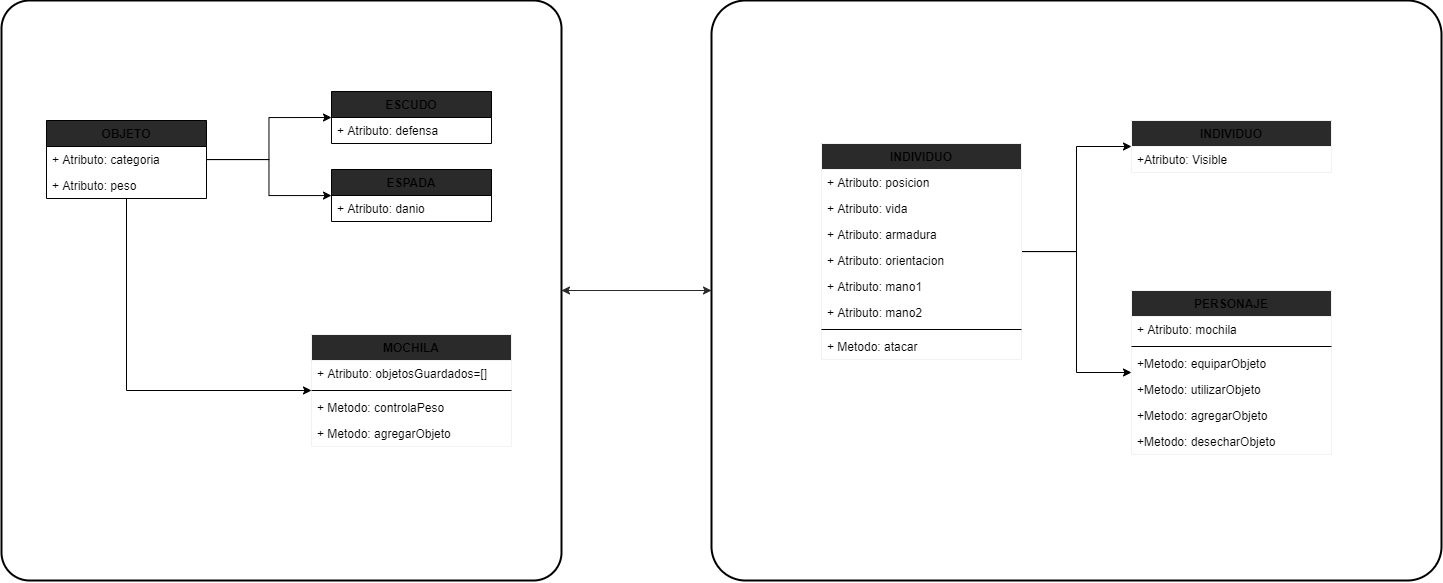

The diagram above was exported from draw.io. Its source (the exported page's mxGraphModel, read from the mxfile embedded in the PNG):
<mxGraphModel dx="2895" dy="2342" grid="1" gridSize="10" guides="1" tooltips="1" connect="1" arrows="1" fold="1" page="1" pageScale="1" pageWidth="827" pageHeight="1169" math="0" shadow="0">
  <root>
    <mxCell id="0" />
    <mxCell id="1" parent="0" />
    <mxCell id="Da6yiCd0AQl_EQwRIO1z-32" value="" style="rounded=1;whiteSpace=wrap;html=1;absoluteArcSize=1;arcSize=56;strokeWidth=2;" parent="1" vertex="1">
      <mxGeometry x="-350" y="-370" width="560" height="580" as="geometry" />
    </mxCell>
    <mxCell id="Da6yiCd0AQl_EQwRIO1z-36" style="edgeStyle=orthogonalEdgeStyle;rounded=0;orthogonalLoop=1;jettySize=auto;html=1;strokeColor=#2A2A2A;" parent="1" source="Da6yiCd0AQl_EQwRIO1z-34" target="Da6yiCd0AQl_EQwRIO1z-32" edge="1">
      <mxGeometry relative="1" as="geometry" />
    </mxCell>
    <mxCell id="Da6yiCd0AQl_EQwRIO1z-34" value="" style="rounded=1;whiteSpace=wrap;html=1;absoluteArcSize=1;arcSize=68;strokeWidth=2;" parent="1" vertex="1">
      <mxGeometry x="360" y="-370" width="730" height="580" as="geometry" />
    </mxCell>
    <mxCell id="Da6yiCd0AQl_EQwRIO1z-35" style="edgeStyle=orthogonalEdgeStyle;rounded=0;orthogonalLoop=1;jettySize=auto;html=1;strokeColor=#2A2A2A;" parent="1" source="Da6yiCd0AQl_EQwRIO1z-32" target="Da6yiCd0AQl_EQwRIO1z-34" edge="1">
      <mxGeometry relative="1" as="geometry" />
    </mxCell>
    <mxCell id="83" style="edgeStyle=orthogonalEdgeStyle;rounded=0;orthogonalLoop=1;jettySize=auto;html=1;entryX=0;entryY=0.5;entryDx=0;entryDy=0;" parent="1" source="63" target="73" edge="1">
      <mxGeometry relative="1" as="geometry" />
    </mxCell>
    <mxCell id="84" style="edgeStyle=orthogonalEdgeStyle;rounded=0;orthogonalLoop=1;jettySize=auto;html=1;" parent="1" source="63" target="78" edge="1">
      <mxGeometry relative="1" as="geometry" />
    </mxCell>
    <mxCell id="103" style="edgeStyle=orthogonalEdgeStyle;rounded=0;orthogonalLoop=1;jettySize=auto;html=1;" parent="1" source="63" target="98" edge="1">
      <mxGeometry relative="1" as="geometry">
        <Array as="points">
          <mxPoint x="-225" y="20" />
        </Array>
      </mxGeometry>
    </mxCell>
    <mxCell id="63" value="OBJETO" style="swimlane;fontStyle=1;align=center;verticalAlign=top;childLayout=stackLayout;horizontal=1;startSize=26;horizontalStack=0;resizeParent=1;resizeParentMax=0;resizeLast=0;collapsible=1;marginBottom=0;fillColor=#2A2A2A;" parent="1" vertex="1">
      <mxGeometry x="-305" y="-250" width="160" height="78" as="geometry" />
    </mxCell>
    <mxCell id="64" value="+ Atributo: categoria" style="text;strokeColor=none;fillColor=none;align=left;verticalAlign=top;spacingLeft=4;spacingRight=4;overflow=hidden;rotatable=0;points=[[0,0.5],[1,0.5]];portConstraint=eastwest;" parent="63" vertex="1">
      <mxGeometry y="26" width="160" height="26" as="geometry" />
    </mxCell>
    <mxCell id="67" value="+ Atributo: peso" style="text;strokeColor=none;fillColor=none;align=left;verticalAlign=top;spacingLeft=4;spacingRight=4;overflow=hidden;rotatable=0;points=[[0,0.5],[1,0.5]];portConstraint=eastwest;" parent="63" vertex="1">
      <mxGeometry y="52" width="160" height="26" as="geometry" />
    </mxCell>
    <mxCell id="73" value="ESCUDO" style="swimlane;fontStyle=1;align=center;verticalAlign=top;childLayout=stackLayout;horizontal=1;startSize=26;horizontalStack=0;resizeParent=1;resizeParentMax=0;resizeLast=0;collapsible=1;marginBottom=0;fillColor=#2A2A2A;" parent="1" vertex="1">
      <mxGeometry x="-20" y="-279" width="160" height="52" as="geometry" />
    </mxCell>
    <mxCell id="74" value="+ Atributo: defensa" style="text;strokeColor=none;fillColor=none;align=left;verticalAlign=top;spacingLeft=4;spacingRight=4;overflow=hidden;rotatable=0;points=[[0,0.5],[1,0.5]];portConstraint=eastwest;" parent="73" vertex="1">
      <mxGeometry y="26" width="160" height="26" as="geometry" />
    </mxCell>
    <mxCell id="78" value="ESPADA" style="swimlane;fontStyle=1;align=center;verticalAlign=top;childLayout=stackLayout;horizontal=1;startSize=26;horizontalStack=0;resizeParent=1;resizeParentMax=0;resizeLast=0;collapsible=1;marginBottom=0;fillColor=#2A2A2A;" parent="1" vertex="1">
      <mxGeometry x="-20" y="-201" width="160" height="52" as="geometry" />
    </mxCell>
    <mxCell id="79" value="+ Atributo: danio" style="text;strokeColor=none;fillColor=none;align=left;verticalAlign=top;spacingLeft=4;spacingRight=4;overflow=hidden;rotatable=0;points=[[0,0.5],[1,0.5]];portConstraint=eastwest;" parent="78" vertex="1">
      <mxGeometry y="26" width="160" height="26" as="geometry" />
    </mxCell>
    <mxCell id="98" value="MOCHILA" style="swimlane;fontStyle=1;align=center;verticalAlign=top;childLayout=stackLayout;horizontal=1;startSize=26;horizontalStack=0;resizeParent=1;resizeParentMax=0;resizeLast=0;collapsible=1;marginBottom=0;strokeColor=#F2F2F2;gradientColor=none;fillColor=#2A2A2A;" parent="1" vertex="1">
      <mxGeometry x="-40" y="-36" width="200" height="112" as="geometry" />
    </mxCell>
    <mxCell id="99" value="+ Atributo: objetosGuardados=[]" style="text;strokeColor=none;fillColor=none;align=left;verticalAlign=top;spacingLeft=4;spacingRight=4;overflow=hidden;rotatable=0;points=[[0,0.5],[1,0.5]];portConstraint=eastwest;" parent="98" vertex="1">
      <mxGeometry y="26" width="200" height="26" as="geometry" />
    </mxCell>
    <mxCell id="100" value="" style="line;strokeWidth=1;fillColor=none;align=left;verticalAlign=middle;spacingTop=-1;spacingLeft=3;spacingRight=3;rotatable=0;labelPosition=right;points=[];portConstraint=eastwest;" parent="98" vertex="1">
      <mxGeometry y="52" width="200" height="8" as="geometry" />
    </mxCell>
    <mxCell id="101" value="+ Metodo: controlaPeso" style="text;strokeColor=none;fillColor=none;align=left;verticalAlign=top;spacingLeft=4;spacingRight=4;overflow=hidden;rotatable=0;points=[[0,0.5],[1,0.5]];portConstraint=eastwest;" parent="98" vertex="1">
      <mxGeometry y="60" width="200" height="26" as="geometry" />
    </mxCell>
    <mxCell id="102" value="+ Metodo: agregarObjeto" style="text;strokeColor=none;fillColor=none;align=left;verticalAlign=top;spacingLeft=4;spacingRight=4;overflow=hidden;rotatable=0;points=[[0,0.5],[1,0.5]];portConstraint=eastwest;" parent="98" vertex="1">
      <mxGeometry y="86" width="200" height="26" as="geometry" />
    </mxCell>
    <mxCell id="158" value="" style="edgeStyle=orthogonalEdgeStyle;rounded=0;orthogonalLoop=1;jettySize=auto;html=1;" parent="1" source="104" target="149" edge="1">
      <mxGeometry relative="1" as="geometry" />
    </mxCell>
    <mxCell id="169" value="" style="edgeStyle=orthogonalEdgeStyle;rounded=0;orthogonalLoop=1;jettySize=auto;html=1;" parent="1" source="104" target="160" edge="1">
      <mxGeometry relative="1" as="geometry" />
    </mxCell>
    <mxCell id="104" value="INDIVIDUO" style="swimlane;fontStyle=1;align=center;verticalAlign=top;childLayout=stackLayout;horizontal=1;startSize=26;horizontalStack=0;resizeParent=1;resizeParentMax=0;resizeLast=0;collapsible=1;marginBottom=0;strokeColor=#F2F2F2;fillColor=#2A2A2A;gradientColor=none;" parent="1" vertex="1">
      <mxGeometry x="470" y="-227" width="200" height="216" as="geometry" />
    </mxCell>
    <mxCell id="105" value="+ Atributo: posicion" style="text;strokeColor=none;fillColor=none;align=left;verticalAlign=top;spacingLeft=4;spacingRight=4;overflow=hidden;rotatable=0;points=[[0,0.5],[1,0.5]];portConstraint=eastwest;" parent="104" vertex="1">
      <mxGeometry y="26" width="200" height="26" as="geometry" />
    </mxCell>
    <mxCell id="109" value="+ Atributo: vida" style="text;strokeColor=none;fillColor=none;align=left;verticalAlign=top;spacingLeft=4;spacingRight=4;overflow=hidden;rotatable=0;points=[[0,0.5],[1,0.5]];portConstraint=eastwest;" parent="104" vertex="1">
      <mxGeometry y="52" width="200" height="26" as="geometry" />
    </mxCell>
    <mxCell id="110" value="+ Atributo: armadura" style="text;strokeColor=none;fillColor=none;align=left;verticalAlign=top;spacingLeft=4;spacingRight=4;overflow=hidden;rotatable=0;points=[[0,0.5],[1,0.5]];portConstraint=eastwest;" parent="104" vertex="1">
      <mxGeometry y="78" width="200" height="26" as="geometry" />
    </mxCell>
    <mxCell id="111" value="+ Atributo: orientacion" style="text;strokeColor=none;fillColor=none;align=left;verticalAlign=top;spacingLeft=4;spacingRight=4;overflow=hidden;rotatable=0;points=[[0,0.5],[1,0.5]];portConstraint=eastwest;" parent="104" vertex="1">
      <mxGeometry y="104" width="200" height="26" as="geometry" />
    </mxCell>
    <mxCell id="112" value="+ Atributo: mano1" style="text;strokeColor=none;fillColor=none;align=left;verticalAlign=top;spacingLeft=4;spacingRight=4;overflow=hidden;rotatable=0;points=[[0,0.5],[1,0.5]];portConstraint=eastwest;" parent="104" vertex="1">
      <mxGeometry y="130" width="200" height="26" as="geometry" />
    </mxCell>
    <mxCell id="113" value="+ Atributo: mano2" style="text;strokeColor=none;fillColor=none;align=left;verticalAlign=top;spacingLeft=4;spacingRight=4;overflow=hidden;rotatable=0;points=[[0,0.5],[1,0.5]];portConstraint=eastwest;" parent="104" vertex="1">
      <mxGeometry y="156" width="200" height="26" as="geometry" />
    </mxCell>
    <mxCell id="106" value="" style="line;strokeWidth=1;fillColor=none;align=left;verticalAlign=middle;spacingTop=-1;spacingLeft=3;spacingRight=3;rotatable=0;labelPosition=right;points=[];portConstraint=eastwest;" parent="104" vertex="1">
      <mxGeometry y="182" width="200" height="8" as="geometry" />
    </mxCell>
    <mxCell id="107" value="+ Metodo: atacar" style="text;strokeColor=none;fillColor=none;align=left;verticalAlign=top;spacingLeft=4;spacingRight=4;overflow=hidden;rotatable=0;points=[[0,0.5],[1,0.5]];portConstraint=eastwest;" parent="104" vertex="1">
      <mxGeometry y="190" width="200" height="26" as="geometry" />
    </mxCell>
    <mxCell id="149" value="INDIVIDUO" style="swimlane;fontStyle=1;align=center;verticalAlign=top;childLayout=stackLayout;horizontal=1;startSize=26;horizontalStack=0;resizeParent=1;resizeParentMax=0;resizeLast=0;collapsible=1;marginBottom=0;strokeColor=#F2F2F2;gradientColor=none;fillColor=#2A2A2A;" parent="1" vertex="1">
      <mxGeometry x="780" y="-250" width="200" height="52" as="geometry" />
    </mxCell>
    <mxCell id="150" value="+Atributo: Visible" style="text;strokeColor=none;fillColor=none;align=left;verticalAlign=top;spacingLeft=4;spacingRight=4;overflow=hidden;rotatable=0;points=[[0,0.5],[1,0.5]];portConstraint=eastwest;" parent="149" vertex="1">
      <mxGeometry y="26" width="200" height="26" as="geometry" />
    </mxCell>
    <mxCell id="160" value="PERSONAJE" style="swimlane;fontStyle=1;align=center;verticalAlign=top;childLayout=stackLayout;horizontal=1;startSize=26;horizontalStack=0;resizeParent=1;resizeParentMax=0;resizeLast=0;collapsible=1;marginBottom=0;strokeColor=#F2F2F2;fillColor=#2A2A2A;gradientColor=none;" parent="1" vertex="1">
      <mxGeometry x="780" y="-80" width="200" height="164" as="geometry" />
    </mxCell>
    <mxCell id="161" value="+ Atributo: mochila" style="text;strokeColor=none;fillColor=none;align=left;verticalAlign=top;spacingLeft=4;spacingRight=4;overflow=hidden;rotatable=0;points=[[0,0.5],[1,0.5]];portConstraint=eastwest;" parent="160" vertex="1">
      <mxGeometry y="26" width="200" height="26" as="geometry" />
    </mxCell>
    <mxCell id="167" value="" style="line;strokeWidth=1;fillColor=none;align=left;verticalAlign=middle;spacingTop=-1;spacingLeft=3;spacingRight=3;rotatable=0;labelPosition=right;points=[];portConstraint=eastwest;" parent="160" vertex="1">
      <mxGeometry y="52" width="200" height="8" as="geometry" />
    </mxCell>
    <mxCell id="168" value="+Metodo: equiparObjeto" style="text;strokeColor=none;fillColor=none;align=left;verticalAlign=top;spacingLeft=4;spacingRight=4;overflow=hidden;rotatable=0;points=[[0,0.5],[1,0.5]];portConstraint=eastwest;" parent="160" vertex="1">
      <mxGeometry y="60" width="200" height="26" as="geometry" />
    </mxCell>
    <mxCell id="178" value="+Metodo: utilizarObjeto" style="text;strokeColor=none;fillColor=none;align=left;verticalAlign=top;spacingLeft=4;spacingRight=4;overflow=hidden;rotatable=0;points=[[0,0.5],[1,0.5]];portConstraint=eastwest;" parent="160" vertex="1">
      <mxGeometry y="86" width="200" height="26" as="geometry" />
    </mxCell>
    <mxCell id="179" value="+Metodo: agregarObjeto" style="text;strokeColor=none;fillColor=none;align=left;verticalAlign=top;spacingLeft=4;spacingRight=4;overflow=hidden;rotatable=0;points=[[0,0.5],[1,0.5]];portConstraint=eastwest;" parent="160" vertex="1">
      <mxGeometry y="112" width="200" height="26" as="geometry" />
    </mxCell>
    <mxCell id="180" value="+Metodo: desecharObjeto" style="text;strokeColor=none;fillColor=none;align=left;verticalAlign=top;spacingLeft=4;spacingRight=4;overflow=hidden;rotatable=0;points=[[0,0.5],[1,0.5]];portConstraint=eastwest;" parent="160" vertex="1">
      <mxGeometry y="138" width="200" height="26" as="geometry" />
    </mxCell>
  </root>
</mxGraphModel>